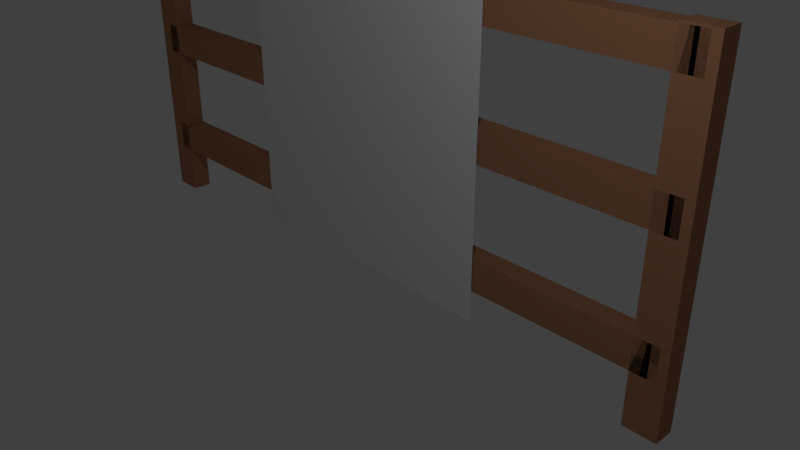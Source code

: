 # Source: Fence.blend  (saved by Blender 2.79.0; exported with 4.5.12 LTS)
import bpy
from mathutils import Matrix  # noqa: F401  (used for matrix-valued properties, if any)

bpy.ops.wm.read_factory_settings(use_empty=True)
scene = bpy.context.scene
scene.name = 'Scene'

# ---- collections
col_collection_1 = bpy.data.collections.new('Collection 1'); scene.collection.children.link(col_collection_1)

# ---- materials (node trees are filled in below, after node groups)
mat_fencetexture = bpy.data.materials.new('fenceTexture')
mat_fencetexture.alpha_threshold = 0.0
mat_fencetexture.use_transparent_shadow = False
mat_fencetexture.roughness = 0.5
mat_fence = bpy.data.materials.new('Fence')
mat_fence.alpha_threshold = 0.0
mat_fence.use_transparent_shadow = False
mat_fence.diffuse_color = (0.4292, 0.2074, 0.1108, 1.0)
mat_fence.roughness = 0.5
mat_fence.specular_intensity = 0.0

# ---- material node trees

# ---- world
world_world = bpy.data.worlds.new('World'); scene.world = world_world
world_world.color = (0.05088, 0.05088, 0.05088)
world_world.use_sun_shadow = False
world_world.sun_shadow_jitter_overblur = 0.0
world_world.cycles.sampling_method = 'MANUAL'

# ---- cameras
cam_camera = bpy.data.cameras.new('Camera')
cam_camera.clip_end = 100.0
cam_camera.lens = 35.0
cam_camera.sensor_width = 32.0
cam_camera.sensor_height = 18.0
cam_camera.ortho_scale = 7.314
cam_camera.dof.focus_distance = 0.0
cam_camera.dof.aperture_fstop = 128.0

# ---- lights
light_lamp = bpy.data.lights.new('Lamp', 'POINT')
light_lamp.transmission_factor = 0.0
light_lamp.cutoff_distance = 30.0
light_lamp.energy = 100.0
light_lamp.shadow_buffer_clip_start = 1.001
light_lamp.shadow_soft_size = 0.1
light_lamp.shadow_maximum_resolution = 0.006
light_lamp.use_absolute_resolution = True

# ---- meshes
me_plane = bpy.data.meshes.new('Plane')
me_plane.from_pydata([(-1.0, -1.0, 0.0), (1.0, -1.0, 0.0), (-1.0, 1.0, 0.0), (1.0, 1.0, 0.0)], [], [(0, 1, 3, 2)])
_uv = me_plane.uv_layers.new(name='UVMap')
_uv.uv.foreach_set('vector', [0.0001, 9.998e-05, 0.9999, 9.998e-05, 0.9999, 0.9999, 9.998e-05, 0.9999])
me_plane.materials.append(mat_fencetexture)
me_plane.use_remesh_preserve_volume = False
me_plane.use_remesh_preserve_attributes = False
me_plane.use_mirror_vertex_groups = False
me_plane.update()
me_cube_007 = bpy.data.meshes.new('Cube.007')
me_cube_007.from_pydata([(-1.0, -1.0, -1.0), (-1.0, -1.0, 1.0), (-1.0, 1.0, -1.0), (-1.0, 1.0, 1.0), (1.0, -1.0, -1.0), (1.0, -1.0, 1.0), (1.0, 1.0, -1.0), (1.0, 1.0, 1.0)], [], [(0, 1, 3, 2), (2, 3, 7, 6), (6, 7, 5, 4), (4, 5, 1, 0), (2, 6, 4, 0), (7, 3, 1, 5)])
me_cube_007.materials.append(mat_fence)
me_cube_007.use_remesh_preserve_volume = False
me_cube_007.use_remesh_preserve_attributes = False
me_cube_007.use_mirror_vertex_groups = False
me_cube_007.update()
me_cube_005 = bpy.data.meshes.new('Cube.005')
me_cube_005.from_pydata([(-1.0, -1.0, -1.0), (-1.0, -1.0, 1.0), (-1.0, 1.0, -1.0), (-1.0, 1.0, 1.0), (1.0, -1.0, -1.0), (1.0, -1.0, 1.0), (1.0, 1.0, -1.0), (1.0, 1.0, 1.0)], [], [(0, 1, 3, 2), (2, 3, 7, 6), (6, 7, 5, 4), (4, 5, 1, 0), (2, 6, 4, 0), (7, 3, 1, 5)])
me_cube_005.materials.append(mat_fence)
me_cube_005.use_remesh_preserve_volume = False
me_cube_005.use_remesh_preserve_attributes = False
me_cube_005.use_mirror_vertex_groups = False
me_cube_005.update()
me_cube_004 = bpy.data.meshes.new('Cube.004')
me_cube_004.from_pydata([(-1.0, -1.0, -1.0), (-1.0, -1.0, 1.0), (-1.0, 1.0, -1.0), (-1.0, 1.0, 1.0), (1.0, -1.0, -1.0), (1.0, -1.0, 1.0), (1.0, 1.0, -1.0), (1.0, 1.0, 1.0)], [], [(0, 1, 3, 2), (2, 3, 7, 6), (6, 7, 5, 4), (4, 5, 1, 0), (2, 6, 4, 0), (7, 3, 1, 5)])
me_cube_004.materials.append(mat_fence)
me_cube_004.use_remesh_preserve_volume = False
me_cube_004.use_remesh_preserve_attributes = False
me_cube_004.use_mirror_vertex_groups = False
me_cube_004.update()
me_cube_003 = bpy.data.meshes.new('Cube.003')
me_cube_003.from_pydata([(-1.0, -1.0, -1.0), (-1.0, -1.0, 1.0), (-1.0, 1.0, -1.0), (-1.0, 1.0, 1.0), (1.0, -1.0, -1.0), (1.0, -1.0, 1.0), (1.0, 1.0, -1.0), (1.0, 1.0, 1.0)], [], [(0, 1, 3, 2), (2, 3, 7, 6), (6, 7, 5, 4), (4, 5, 1, 0), (2, 6, 4, 0), (7, 3, 1, 5)])
me_cube_003.materials.append(mat_fence)
me_cube_003.use_remesh_preserve_volume = False
me_cube_003.use_remesh_preserve_attributes = False
me_cube_003.use_mirror_vertex_groups = False
me_cube_003.update()
me_cube_002 = bpy.data.meshes.new('Cube.002')
me_cube_002.from_pydata([(-1.0, -1.0, -1.0), (-1.0, -1.0, 1.0), (-1.0, 1.0, -1.0), (-1.0, 1.0, 1.0), (1.0, -1.0, -1.0), (1.0, -1.0, 1.0), (1.0, 1.0, -1.0), (1.0, 1.0, 1.0)], [], [(0, 1, 3, 2), (2, 3, 7, 6), (6, 7, 5, 4), (4, 5, 1, 0), (2, 6, 4, 0), (7, 3, 1, 5)])
me_cube_002.materials.append(mat_fence)
me_cube_002.use_remesh_preserve_volume = False
me_cube_002.use_remesh_preserve_attributes = False
me_cube_002.use_mirror_vertex_groups = False
me_cube_002.update()

# ---- objects
ob_plane = bpy.data.objects.new('Plane', me_plane)
ob_cube_007 = bpy.data.objects.new('Cube.007', me_cube_007)
ob_cube_005 = bpy.data.objects.new('Cube.005', me_cube_005)
ob_cube_004 = bpy.data.objects.new('Cube.004', me_cube_004)
ob_cube_003 = bpy.data.objects.new('Cube.003', me_cube_003)
ob_cube_002 = bpy.data.objects.new('Cube.002', me_cube_002)
ob_lamp = bpy.data.objects.new('Lamp', light_lamp)
ob_camera = bpy.data.objects.new('Camera', cam_camera)

# ---- transforms, parenting, visibility, modifiers, constraints
ob_plane.location = (0.0, -0.1453, 1.808)
ob_plane.rotation_euler = (1.571, -0.0, 0.0)
ob_plane.scale = (1.887, 1.887, 1.887)
ob_plane.lineart.crease_threshold = 0.0
ob_cube_007.location = (0.0, 0.0, 3.488)
ob_cube_007.scale = (4.236, 0.1322, 0.2008)
ob_cube_007.lineart.crease_threshold = 0.0
ob_cube_005.location = (4.141, 0.0, 1.68)
ob_cube_005.rotation_euler = (-1.344e-07, 1.571, 0.0)
ob_cube_005.scale = (2.03, 0.1322, 0.2008)
ob_cube_005.lineart.crease_threshold = 0.0
ob_cube_004.location = (-4.239, 0.0, 1.68)
ob_cube_004.rotation_euler = (-1.344e-07, 1.571, 0.0)
ob_cube_004.scale = (2.03, 0.1322, 0.2008)
ob_cube_004.lineart.crease_threshold = 0.0
ob_cube_003.location = (0.0, 0.0, 2.038)
ob_cube_003.scale = (4.236, 0.1322, 0.2008)
ob_cube_003.lineart.crease_threshold = 0.0
ob_cube_002.location = (0.0, 0.0, 0.5134)
ob_cube_002.scale = (4.236, 0.1322, 0.2008)
ob_cube_002.lineart.crease_threshold = 0.0
ob_lamp.location = (4.076, -3.273, 5.904)
ob_lamp.rotation_euler = (0.6503, 0.05522, 1.866)
ob_lamp.lock_rotations_4d = False
ob_lamp.empty_display_type = 'ARROWS'
ob_lamp.color = (0.0, 0.0, 0.0, 0.0)
ob_lamp.lineart.crease_threshold = 0.0
ob_camera.location = (7.481, -6.508, 5.344)
ob_camera.rotation_euler = (1.109, 0.0, 0.8149)
ob_camera.lock_rotations_4d = False
ob_camera.empty_display_type = 'ARROWS'
ob_camera.color = (0.0, 0.0, 0.0, 0.0)
ob_camera.display_type = 'WIRE'
ob_camera.lineart.crease_threshold = 0.0

# ---- collection membership
col_collection_1.objects.link(ob_plane)
col_collection_1.objects.link(ob_cube_007)
col_collection_1.objects.link(ob_cube_005)
col_collection_1.objects.link(ob_cube_004)
col_collection_1.objects.link(ob_cube_003)
col_collection_1.objects.link(ob_cube_002)
col_collection_1.objects.link(ob_lamp)
col_collection_1.objects.link(ob_camera)

# ---- scene / render settings (as saved in the file)
scene.camera = ob_camera
scene.frame_start = 1; scene.frame_end = 250; scene.frame_set(1)
scene.render.engine = 'BLENDER_EEVEE_NEXT'
scene.render.resolution_percentage = 50
scene.render.dither_intensity = 0.0
scene.cycles.use_denoising = False
scene.cycles.samples = 128
scene.cycles.sampling_pattern = 'TABULATED_SOBOL'
scene.cycles.use_adaptive_sampling = False
scene.cycles.use_light_tree = False
scene.cycles.blur_glossy = 0.0
scene.cycles.sample_clamp_indirect = 0.0
scene.view_settings.view_transform = 'Standard'
bpy.context.view_layer.update()
